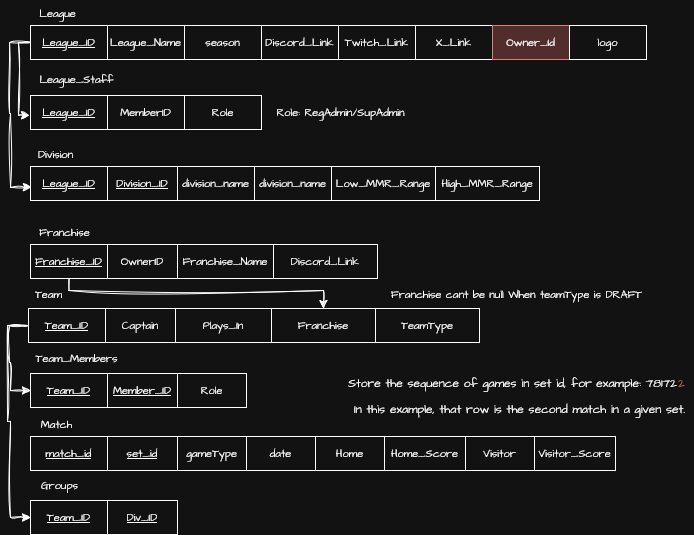

The diagram above was exported from draw.io. Its source (the exported page's mxGraphModel, read from the mxfile embedded in the PNG):
<mxGraphModel dx="2066" dy="1111" grid="0" gridSize="10" guides="1" tooltips="1" connect="1" arrows="1" fold="1" page="1" pageScale="1" pageWidth="850" pageHeight="1100" math="0" shadow="0">
  <root>
    <mxCell id="0" />
    <mxCell id="1" parent="0" />
    <mxCell id="q9ZHO0H7uTI4uJQUeOcm-1" value="&lt;u&gt;Division_ID&lt;/u&gt;" style="rounded=0;whiteSpace=wrap;html=1;hachureGap=4;fontFamily=Architects Daughter;fontSource=https%3A%2F%2Ffonts.googleapis.com%2Fcss%3Ffamily%3DArchitects%2BDaughter;fontSize=11;fontColor=default;labelBackgroundColor=default;" parent="1" vertex="1">
      <mxGeometry x="192" y="199" width="70" height="34" as="geometry" />
    </mxCell>
    <mxCell id="q9ZHO0H7uTI4uJQUeOcm-2" value="Division" style="text;html=1;align=center;verticalAlign=middle;resizable=0;points=[];autosize=1;strokeColor=none;fillColor=none;fontFamily=Architects Daughter;fontSource=https%3A%2F%2Ffonts.googleapis.com%2Fcss%3Ffamily%3DArchitects%2BDaughter;fontSize=11;fontColor=default;labelBackgroundColor=default;" parent="1" vertex="1">
      <mxGeometry x="113" y="174" width="53" height="25" as="geometry" />
    </mxCell>
    <mxCell id="q9ZHO0H7uTI4uJQUeOcm-3" value="&lt;span&gt;division_name&lt;/span&gt;" style="rounded=0;whiteSpace=wrap;html=1;hachureGap=4;fontFamily=Architects Daughter;fontSource=https%3A%2F%2Ffonts.googleapis.com%2Fcss%3Ffamily%3DArchitects%2BDaughter;fontSize=11;fontColor=default;labelBackgroundColor=default;fontStyle=0" parent="1" vertex="1">
      <mxGeometry x="262" y="199" width="77" height="34" as="geometry" />
    </mxCell>
    <mxCell id="q9ZHO0H7uTI4uJQUeOcm-4" value="&lt;span&gt;division_name&lt;/span&gt;" style="rounded=0;whiteSpace=wrap;html=1;hachureGap=4;fontFamily=Architects Daughter;fontSource=https%3A%2F%2Ffonts.googleapis.com%2Fcss%3Ffamily%3DArchitects%2BDaughter;fontSize=11;fontColor=default;labelBackgroundColor=default;fontStyle=0" parent="1" vertex="1">
      <mxGeometry x="339" y="199" width="77" height="34" as="geometry" />
    </mxCell>
    <mxCell id="q9ZHO0H7uTI4uJQUeOcm-5" value="&lt;u&gt;League_ID&lt;/u&gt;" style="rounded=0;whiteSpace=wrap;html=1;hachureGap=4;fontFamily=Architects Daughter;fontSource=https%3A%2F%2Ffonts.googleapis.com%2Fcss%3Ffamily%3DArchitects%2BDaughter;fontSize=11;fontColor=default;labelBackgroundColor=default;" parent="1" vertex="1">
      <mxGeometry x="115" y="199" width="77" height="34" as="geometry" />
    </mxCell>
    <mxCell id="q9ZHO0H7uTI4uJQUeOcm-6" value="&lt;u&gt;League_ID&lt;/u&gt;" style="rounded=0;whiteSpace=wrap;html=1;hachureGap=4;fontFamily=Architects Daughter;fontSource=https%3A%2F%2Ffonts.googleapis.com%2Fcss%3Ffamily%3DArchitects%2BDaughter;fontSize=11;fontColor=default;labelBackgroundColor=default;" parent="1" vertex="1">
      <mxGeometry x="115" y="128" width="77" height="34" as="geometry" />
    </mxCell>
    <mxCell id="q9ZHO0H7uTI4uJQUeOcm-7" value="&lt;span&gt;Discord_Link&lt;/span&gt;" style="rounded=0;whiteSpace=wrap;html=1;hachureGap=4;fontFamily=Architects Daughter;fontSource=https%3A%2F%2Ffonts.googleapis.com%2Fcss%3Ffamily%3DArchitects%2BDaughter;fontSize=11;fontColor=default;labelBackgroundColor=default;fontStyle=0" parent="1" vertex="1">
      <mxGeometry x="346" y="58" width="77" height="34" as="geometry" />
    </mxCell>
    <mxCell id="q9ZHO0H7uTI4uJQUeOcm-8" value="&lt;span&gt;season&lt;/span&gt;" style="rounded=0;whiteSpace=wrap;html=1;hachureGap=4;fontFamily=Architects Daughter;fontSource=https%3A%2F%2Ffonts.googleapis.com%2Fcss%3Ffamily%3DArchitects%2BDaughter;fontSize=11;fontColor=default;labelBackgroundColor=default;fontStyle=0" parent="1" vertex="1">
      <mxGeometry x="269" y="58" width="77" height="34" as="geometry" />
    </mxCell>
    <mxCell id="q9ZHO0H7uTI4uJQUeOcm-9" value="&lt;span&gt;League_Name&lt;/span&gt;" style="rounded=0;whiteSpace=wrap;html=1;hachureGap=4;fontFamily=Architects Daughter;fontSource=https%3A%2F%2Ffonts.googleapis.com%2Fcss%3Ffamily%3DArchitects%2BDaughter;fontSize=11;fontColor=default;labelBackgroundColor=default;fontStyle=0" parent="1" vertex="1">
      <mxGeometry x="192" y="58" width="77" height="34" as="geometry" />
    </mxCell>
    <mxCell id="q9ZHO0H7uTI4uJQUeOcm-10" value="&lt;u&gt;League_ID&lt;/u&gt;" style="rounded=0;whiteSpace=wrap;html=1;hachureGap=4;fontFamily=Architects Daughter;fontSource=https%3A%2F%2Ffonts.googleapis.com%2Fcss%3Ffamily%3DArchitects%2BDaughter;fontSize=11;fontColor=default;labelBackgroundColor=default;" parent="1" vertex="1">
      <mxGeometry x="115" y="58" width="77" height="34" as="geometry" />
    </mxCell>
    <mxCell id="q9ZHO0H7uTI4uJQUeOcm-11" value="&lt;span&gt;Low_MMR_Range&lt;/span&gt;" style="rounded=0;whiteSpace=wrap;html=1;hachureGap=4;fontFamily=Architects Daughter;fontSource=https%3A%2F%2Ffonts.googleapis.com%2Fcss%3Ffamily%3DArchitects%2BDaughter;fontSize=11;fontColor=default;labelBackgroundColor=default;fontStyle=0" parent="1" vertex="1">
      <mxGeometry x="416" y="199" width="104" height="34" as="geometry" />
    </mxCell>
    <mxCell id="q9ZHO0H7uTI4uJQUeOcm-12" value="&lt;span&gt;High_MMR_Range&lt;/span&gt;" style="rounded=0;whiteSpace=wrap;html=1;hachureGap=4;fontFamily=Architects Daughter;fontSource=https%3A%2F%2Ffonts.googleapis.com%2Fcss%3Ffamily%3DArchitects%2BDaughter;fontSize=11;fontColor=default;labelBackgroundColor=default;fontStyle=0" parent="1" vertex="1">
      <mxGeometry x="520" y="199" width="104" height="34" as="geometry" />
    </mxCell>
    <mxCell id="q9ZHO0H7uTI4uJQUeOcm-13" value="League" style="text;html=1;align=center;verticalAlign=middle;resizable=0;points=[];autosize=1;strokeColor=none;fillColor=none;fontFamily=Architects Daughter;fontSource=https%3A%2F%2Ffonts.googleapis.com%2Fcss%3Ffamily%3DArchitects%2BDaughter;fontSize=11;fontColor=default;labelBackgroundColor=default;" parent="1" vertex="1">
      <mxGeometry x="115" y="33" width="54" height="25" as="geometry" />
    </mxCell>
    <mxCell id="q9ZHO0H7uTI4uJQUeOcm-14" value="&lt;span&gt;Twitch_Link&lt;/span&gt;" style="rounded=0;whiteSpace=wrap;html=1;hachureGap=4;fontFamily=Architects Daughter;fontSource=https%3A%2F%2Ffonts.googleapis.com%2Fcss%3Ffamily%3DArchitects%2BDaughter;fontSize=11;fontColor=default;labelBackgroundColor=default;fontStyle=0" parent="1" vertex="1">
      <mxGeometry x="423" y="58" width="77" height="34" as="geometry" />
    </mxCell>
    <mxCell id="q9ZHO0H7uTI4uJQUeOcm-15" value="&lt;span&gt;X_Link&lt;/span&gt;" style="rounded=0;whiteSpace=wrap;html=1;hachureGap=4;fontFamily=Architects Daughter;fontSource=https%3A%2F%2Ffonts.googleapis.com%2Fcss%3Ffamily%3DArchitects%2BDaughter;fontSize=11;fontColor=default;labelBackgroundColor=default;fontStyle=0" parent="1" vertex="1">
      <mxGeometry x="500" y="58" width="77" height="34" as="geometry" />
    </mxCell>
    <mxCell id="q9ZHO0H7uTI4uJQUeOcm-16" value="League_Staff" style="text;html=1;align=center;verticalAlign=middle;resizable=0;points=[];autosize=1;strokeColor=none;fillColor=none;fontFamily=Architects Daughter;fontSource=https%3A%2F%2Ffonts.googleapis.com%2Fcss%3Ffamily%3DArchitects%2BDaughter;fontSize=11;fontColor=default;labelBackgroundColor=default;" parent="1" vertex="1">
      <mxGeometry x="115" y="99" width="92" height="25" as="geometry" />
    </mxCell>
    <mxCell id="q9ZHO0H7uTI4uJQUeOcm-17" value="&lt;span&gt;MemberID&lt;/span&gt;" style="rounded=0;whiteSpace=wrap;html=1;hachureGap=4;fontFamily=Architects Daughter;fontSource=https%3A%2F%2Ffonts.googleapis.com%2Fcss%3Ffamily%3DArchitects%2BDaughter;fontSize=11;fontColor=default;labelBackgroundColor=default;fontStyle=0" parent="1" vertex="1">
      <mxGeometry x="192" y="128" width="77" height="34" as="geometry" />
    </mxCell>
    <mxCell id="q9ZHO0H7uTI4uJQUeOcm-18" value="Role" style="rounded=0;whiteSpace=wrap;html=1;hachureGap=4;fontFamily=Architects Daughter;fontSource=https%3A%2F%2Ffonts.googleapis.com%2Fcss%3Ffamily%3DArchitects%2BDaughter;fontSize=11;fontColor=default;labelBackgroundColor=default;fontStyle=0" parent="1" vertex="1">
      <mxGeometry x="269" y="128" width="77" height="34" as="geometry" />
    </mxCell>
    <mxCell id="q9ZHO0H7uTI4uJQUeOcm-19" value="Role: RegAdmin/SupAdmin" style="text;html=1;align=center;verticalAlign=middle;resizable=0;points=[];autosize=1;strokeColor=none;fillColor=none;fontFamily=Architects Daughter;fontSource=https%3A%2F%2Ffonts.googleapis.com%2Fcss%3Ffamily%3DArchitects%2BDaughter;fontSize=11;fontColor=default;labelBackgroundColor=default;" parent="1" vertex="1">
      <mxGeometry x="352" y="132.5" width="146" height="25" as="geometry" />
    </mxCell>
    <mxCell id="q9ZHO0H7uTI4uJQUeOcm-20" value="Owner_Id" style="rounded=0;whiteSpace=wrap;html=1;hachureGap=4;fontFamily=Architects Daughter;fontSource=https%3A%2F%2Ffonts.googleapis.com%2Fcss%3Ffamily%3DArchitects%2BDaughter;fontSize=11;labelBackgroundColor=none;fontStyle=0;fillColor=#f8cecc;strokeColor=#b85450;" parent="1" vertex="1">
      <mxGeometry x="577" y="58" width="77" height="34" as="geometry" />
    </mxCell>
    <mxCell id="q9ZHO0H7uTI4uJQUeOcm-22" style="edgeStyle=orthogonalEdgeStyle;shape=connector;rounded=0;sketch=1;hachureGap=4;jiggle=2;curveFitting=1;orthogonalLoop=1;jettySize=auto;html=1;entryX=-0.016;entryY=0.582;entryDx=0;entryDy=0;entryPerimeter=0;strokeColor=default;align=center;verticalAlign=middle;fontFamily=Architects Daughter;fontSource=https%3A%2F%2Ffonts.googleapis.com%2Fcss%3Ffamily%3DArchitects%2BDaughter;fontSize=11;fontColor=default;labelBackgroundColor=default;endArrow=classic;endFill=1;" parent="1" source="q9ZHO0H7uTI4uJQUeOcm-10" target="q9ZHO0H7uTI4uJQUeOcm-6" edge="1">
      <mxGeometry relative="1" as="geometry">
        <Array as="points">
          <mxPoint x="103" y="75" />
          <mxPoint x="103" y="148" />
        </Array>
      </mxGeometry>
    </mxCell>
    <mxCell id="q9ZHO0H7uTI4uJQUeOcm-25" style="edgeStyle=orthogonalEdgeStyle;shape=connector;rounded=0;sketch=1;hachureGap=4;jiggle=2;curveFitting=1;orthogonalLoop=1;jettySize=auto;html=1;entryX=0.01;entryY=0.612;entryDx=0;entryDy=0;entryPerimeter=0;strokeColor=default;align=center;verticalAlign=middle;fontFamily=Architects Daughter;fontSource=https%3A%2F%2Ffonts.googleapis.com%2Fcss%3Ffamily%3DArchitects%2BDaughter;fontSize=11;fontColor=default;labelBackgroundColor=default;endArrow=classic;endFill=1;" parent="1" source="q9ZHO0H7uTI4uJQUeOcm-10" target="q9ZHO0H7uTI4uJQUeOcm-5" edge="1">
      <mxGeometry relative="1" as="geometry">
        <Array as="points">
          <mxPoint x="94" y="75" />
          <mxPoint x="94" y="146" />
          <mxPoint x="95" y="146" />
          <mxPoint x="95" y="220" />
        </Array>
      </mxGeometry>
    </mxCell>
    <mxCell id="q9ZHO0H7uTI4uJQUeOcm-27" value="Franchise" style="text;html=1;align=center;verticalAlign=middle;resizable=0;points=[];autosize=1;strokeColor=none;fillColor=none;fontFamily=Architects Daughter;fontSource=https%3A%2F%2Ffonts.googleapis.com%2Fcss%3Ffamily%3DArchitects%2BDaughter;fontSize=11;fontColor=default;labelBackgroundColor=default;" parent="1" vertex="1">
      <mxGeometry x="115" y="252" width="68" height="25" as="geometry" />
    </mxCell>
    <mxCell id="q9ZHO0H7uTI4uJQUeOcm-28" value="&lt;span&gt;OwnerID&lt;/span&gt;" style="rounded=0;whiteSpace=wrap;html=1;hachureGap=4;fontFamily=Architects Daughter;fontSource=https%3A%2F%2Ffonts.googleapis.com%2Fcss%3Ffamily%3DArchitects%2BDaughter;fontSize=11;fontColor=default;labelBackgroundColor=default;fontStyle=0" parent="1" vertex="1">
      <mxGeometry x="192" y="277" width="70" height="34" as="geometry" />
    </mxCell>
    <mxCell id="q9ZHO0H7uTI4uJQUeOcm-29" value="Franchise_Name" style="rounded=0;whiteSpace=wrap;html=1;hachureGap=4;fontFamily=Architects Daughter;fontSource=https%3A%2F%2Ffonts.googleapis.com%2Fcss%3Ffamily%3DArchitects%2BDaughter;fontSize=11;fontColor=default;labelBackgroundColor=default;fontStyle=0" parent="1" vertex="1">
      <mxGeometry x="262" y="277" width="96" height="34" as="geometry" />
    </mxCell>
    <mxCell id="q9ZHO0H7uTI4uJQUeOcm-41" style="edgeStyle=orthogonalEdgeStyle;shape=connector;rounded=0;sketch=1;hachureGap=4;jiggle=2;curveFitting=1;orthogonalLoop=1;jettySize=auto;html=1;strokeColor=default;align=center;verticalAlign=middle;fontFamily=Architects Daughter;fontSource=https%3A%2F%2Ffonts.googleapis.com%2Fcss%3Ffamily%3DArchitects%2BDaughter;fontSize=11;fontColor=default;labelBackgroundColor=default;endArrow=classic;endFill=1;" parent="1" source="q9ZHO0H7uTI4uJQUeOcm-31" target="q9ZHO0H7uTI4uJQUeOcm-40" edge="1">
      <mxGeometry relative="1" as="geometry">
        <Array as="points">
          <mxPoint x="154" y="323" />
          <mxPoint x="408" y="323" />
        </Array>
      </mxGeometry>
    </mxCell>
    <mxCell id="q9ZHO0H7uTI4uJQUeOcm-31" value="&lt;u&gt;Franchise_ID&lt;/u&gt;" style="rounded=0;whiteSpace=wrap;html=1;hachureGap=4;fontFamily=Architects Daughter;fontSource=https%3A%2F%2Ffonts.googleapis.com%2Fcss%3Ffamily%3DArchitects%2BDaughter;fontSize=11;fontColor=default;labelBackgroundColor=default;" parent="1" vertex="1">
      <mxGeometry x="115" y="277" width="77" height="34" as="geometry" />
    </mxCell>
    <mxCell id="q9ZHO0H7uTI4uJQUeOcm-32" value="Discord_Link" style="rounded=0;whiteSpace=wrap;html=1;hachureGap=4;fontFamily=Architects Daughter;fontSource=https%3A%2F%2Ffonts.googleapis.com%2Fcss%3Ffamily%3DArchitects%2BDaughter;fontSize=11;fontColor=default;labelBackgroundColor=default;fontStyle=0" parent="1" vertex="1">
      <mxGeometry x="358" y="277" width="104" height="34" as="geometry" />
    </mxCell>
    <mxCell id="q9ZHO0H7uTI4uJQUeOcm-34" value="logo" style="rounded=0;whiteSpace=wrap;html=1;hachureGap=4;fontFamily=Architects Daughter;fontSource=https%3A%2F%2Ffonts.googleapis.com%2Fcss%3Ffamily%3DArchitects%2BDaughter;fontSize=11;fontColor=default;labelBackgroundColor=default;fontStyle=0" parent="1" vertex="1">
      <mxGeometry x="654" y="58" width="77" height="34" as="geometry" />
    </mxCell>
    <mxCell id="q9ZHO0H7uTI4uJQUeOcm-36" value="Team" style="text;html=1;align=center;verticalAlign=middle;resizable=0;points=[];autosize=1;strokeColor=none;fillColor=none;fontFamily=Architects Daughter;fontSource=https%3A%2F%2Ffonts.googleapis.com%2Fcss%3Ffamily%3DArchitects%2BDaughter;fontSize=11;fontColor=default;labelBackgroundColor=default;" parent="1" vertex="1">
      <mxGeometry x="110" y="314" width="45" height="25" as="geometry" />
    </mxCell>
    <mxCell id="q9ZHO0H7uTI4uJQUeOcm-37" value="Captain" style="rounded=0;whiteSpace=wrap;html=1;hachureGap=4;fontFamily=Architects Daughter;fontSource=https%3A%2F%2Ffonts.googleapis.com%2Fcss%3Ffamily%3DArchitects%2BDaughter;fontSize=11;fontColor=default;labelBackgroundColor=default;fontStyle=0" parent="1" vertex="1">
      <mxGeometry x="190" y="341" width="70" height="34" as="geometry" />
    </mxCell>
    <mxCell id="q9ZHO0H7uTI4uJQUeOcm-38" value="Plays_In" style="rounded=0;whiteSpace=wrap;html=1;hachureGap=4;fontFamily=Architects Daughter;fontSource=https%3A%2F%2Ffonts.googleapis.com%2Fcss%3Ffamily%3DArchitects%2BDaughter;fontSize=11;fontColor=default;labelBackgroundColor=default;fontStyle=0" parent="1" vertex="1">
      <mxGeometry x="260" y="341" width="96" height="34" as="geometry" />
    </mxCell>
    <mxCell id="1rqL9N_OZDXG2AF7I82h-27" style="edgeStyle=orthogonalEdgeStyle;rounded=0;sketch=1;hachureGap=4;jiggle=2;curveFitting=1;orthogonalLoop=1;jettySize=auto;html=1;entryX=0;entryY=0.5;entryDx=0;entryDy=0;fontFamily=Architects Daughter;fontSource=https%3A%2F%2Ffonts.googleapis.com%2Fcss%3Ffamily%3DArchitects%2BDaughter;" parent="1" source="q9ZHO0H7uTI4uJQUeOcm-39" target="q9ZHO0H7uTI4uJQUeOcm-47" edge="1">
      <mxGeometry relative="1" as="geometry">
        <Array as="points">
          <mxPoint x="94" y="358" />
          <mxPoint x="94" y="395" />
          <mxPoint x="95" y="395" />
          <mxPoint x="95" y="423" />
        </Array>
      </mxGeometry>
    </mxCell>
    <mxCell id="1rqL9N_OZDXG2AF7I82h-28" style="edgeStyle=orthogonalEdgeStyle;rounded=0;sketch=1;hachureGap=4;jiggle=2;curveFitting=1;orthogonalLoop=1;jettySize=auto;html=1;entryX=0;entryY=0.5;entryDx=0;entryDy=0;fontFamily=Architects Daughter;fontSource=https%3A%2F%2Ffonts.googleapis.com%2Fcss%3Ffamily%3DArchitects%2BDaughter;" parent="1" source="q9ZHO0H7uTI4uJQUeOcm-39" target="1rqL9N_OZDXG2AF7I82h-24" edge="1">
      <mxGeometry relative="1" as="geometry">
        <Array as="points">
          <mxPoint x="92" y="358" />
          <mxPoint x="92" y="454" />
          <mxPoint x="95" y="454" />
          <mxPoint x="95" y="550" />
        </Array>
      </mxGeometry>
    </mxCell>
    <mxCell id="q9ZHO0H7uTI4uJQUeOcm-39" value="&lt;u&gt;Team_ID&lt;/u&gt;" style="rounded=0;whiteSpace=wrap;html=1;hachureGap=4;fontFamily=Architects Daughter;fontSource=https%3A%2F%2Ffonts.googleapis.com%2Fcss%3Ffamily%3DArchitects%2BDaughter;fontSize=11;fontColor=default;labelBackgroundColor=default;" parent="1" vertex="1">
      <mxGeometry x="113" y="341" width="77" height="34" as="geometry" />
    </mxCell>
    <mxCell id="q9ZHO0H7uTI4uJQUeOcm-40" value="Franchise" style="rounded=0;whiteSpace=wrap;html=1;hachureGap=4;fontFamily=Architects Daughter;fontSource=https%3A%2F%2Ffonts.googleapis.com%2Fcss%3Ffamily%3DArchitects%2BDaughter;fontSize=11;fontColor=default;labelBackgroundColor=default;fontStyle=0" parent="1" vertex="1">
      <mxGeometry x="356" y="341" width="104" height="34" as="geometry" />
    </mxCell>
    <mxCell id="q9ZHO0H7uTI4uJQUeOcm-42" value="TeamType" style="rounded=0;whiteSpace=wrap;html=1;hachureGap=4;fontFamily=Architects Daughter;fontSource=https%3A%2F%2Ffonts.googleapis.com%2Fcss%3Ffamily%3DArchitects%2BDaughter;fontSize=11;fontColor=default;labelBackgroundColor=default;fontStyle=0" parent="1" vertex="1">
      <mxGeometry x="460" y="341" width="104" height="34" as="geometry" />
    </mxCell>
    <mxCell id="q9ZHO0H7uTI4uJQUeOcm-43" value="Franchise cant be null When teamType is DRAFT" style="text;html=1;align=center;verticalAlign=middle;resizable=0;points=[];autosize=1;strokeColor=none;fillColor=none;fontFamily=Architects Daughter;fontSource=https%3A%2F%2Ffonts.googleapis.com%2Fcss%3Ffamily%3DArchitects%2BDaughter;fontSize=11;fontColor=default;labelBackgroundColor=default;" parent="1" vertex="1">
      <mxGeometry x="466" y="314" width="269" height="25" as="geometry" />
    </mxCell>
    <mxCell id="q9ZHO0H7uTI4uJQUeOcm-44" value="Team_Members" style="text;html=1;align=center;verticalAlign=middle;resizable=0;points=[];autosize=1;strokeColor=none;fillColor=none;fontFamily=Architects Daughter;fontSource=https%3A%2F%2Ffonts.googleapis.com%2Fcss%3Ffamily%3DArchitects%2BDaughter;fontSize=11;fontColor=default;labelBackgroundColor=default;" parent="1" vertex="1">
      <mxGeometry x="111" y="378" width="100" height="25" as="geometry" />
    </mxCell>
    <mxCell id="q9ZHO0H7uTI4uJQUeOcm-45" value="Member_ID" style="rounded=0;whiteSpace=wrap;html=1;hachureGap=4;fontFamily=Architects Daughter;fontSource=https%3A%2F%2Ffonts.googleapis.com%2Fcss%3Ffamily%3DArchitects%2BDaughter;fontSize=11;fontColor=default;labelBackgroundColor=default;fontStyle=4" parent="1" vertex="1">
      <mxGeometry x="192" y="406" width="70" height="34" as="geometry" />
    </mxCell>
    <mxCell id="q9ZHO0H7uTI4uJQUeOcm-46" value="Role" style="rounded=0;whiteSpace=wrap;html=1;hachureGap=4;fontFamily=Architects Daughter;fontSource=https%3A%2F%2Ffonts.googleapis.com%2Fcss%3Ffamily%3DArchitects%2BDaughter;fontSize=11;fontColor=default;labelBackgroundColor=default;fontStyle=0" parent="1" vertex="1">
      <mxGeometry x="262" y="406" width="69" height="34" as="geometry" />
    </mxCell>
    <mxCell id="q9ZHO0H7uTI4uJQUeOcm-47" value="&lt;u&gt;Team_ID&lt;/u&gt;" style="rounded=0;whiteSpace=wrap;html=1;hachureGap=4;fontFamily=Architects Daughter;fontSource=https%3A%2F%2Ffonts.googleapis.com%2Fcss%3Ffamily%3DArchitects%2BDaughter;fontSize=11;fontColor=default;labelBackgroundColor=default;" parent="1" vertex="1">
      <mxGeometry x="115" y="406" width="77" height="34" as="geometry" />
    </mxCell>
    <mxCell id="1rqL9N_OZDXG2AF7I82h-1" value="set_id" style="rounded=0;whiteSpace=wrap;html=1;hachureGap=4;fontFamily=Architects Daughter;fontSource=https%3A%2F%2Ffonts.googleapis.com%2Fcss%3Ffamily%3DArchitects%2BDaughter;fontSize=11;fontColor=default;labelBackgroundColor=default;fontStyle=4" parent="1" vertex="1">
      <mxGeometry x="192" y="469" width="70" height="34" as="geometry" />
    </mxCell>
    <mxCell id="1rqL9N_OZDXG2AF7I82h-2" value="gameType" style="rounded=0;whiteSpace=wrap;html=1;hachureGap=4;fontFamily=Architects Daughter;fontSource=https%3A%2F%2Ffonts.googleapis.com%2Fcss%3Ffamily%3DArchitects%2BDaughter;fontSize=11;fontColor=default;labelBackgroundColor=default;fontStyle=0" parent="1" vertex="1">
      <mxGeometry x="262" y="469" width="69" height="34" as="geometry" />
    </mxCell>
    <mxCell id="1rqL9N_OZDXG2AF7I82h-3" value="&lt;u&gt;match_id&lt;/u&gt;" style="rounded=0;whiteSpace=wrap;html=1;hachureGap=4;fontFamily=Architects Daughter;fontSource=https%3A%2F%2Ffonts.googleapis.com%2Fcss%3Ffamily%3DArchitects%2BDaughter;fontSize=11;fontColor=default;labelBackgroundColor=default;" parent="1" vertex="1">
      <mxGeometry x="115" y="469" width="77" height="34" as="geometry" />
    </mxCell>
    <mxCell id="1rqL9N_OZDXG2AF7I82h-4" value="Match" style="text;html=1;align=center;verticalAlign=middle;resizable=0;points=[];autosize=1;strokeColor=none;fillColor=none;fontFamily=Architects Daughter;fontSource=https%3A%2F%2Ffonts.googleapis.com%2Fcss%3Ffamily%3DArchitects%2BDaughter;fontSize=11;fontColor=default;labelBackgroundColor=default;" parent="1" vertex="1">
      <mxGeometry x="116" y="444" width="50" height="25" as="geometry" />
    </mxCell>
    <mxCell id="1rqL9N_OZDXG2AF7I82h-5" value="date" style="rounded=0;whiteSpace=wrap;html=1;hachureGap=4;fontFamily=Architects Daughter;fontSource=https%3A%2F%2Ffonts.googleapis.com%2Fcss%3Ffamily%3DArchitects%2BDaughter;fontSize=11;fontColor=default;labelBackgroundColor=default;fontStyle=0" parent="1" vertex="1">
      <mxGeometry x="331" y="469" width="69" height="34" as="geometry" />
    </mxCell>
    <mxCell id="1rqL9N_OZDXG2AF7I82h-13" value="Home" style="rounded=0;whiteSpace=wrap;html=1;hachureGap=4;fontFamily=Architects Daughter;fontSource=https%3A%2F%2Ffonts.googleapis.com%2Fcss%3Ffamily%3DArchitects%2BDaughter;fontSize=11;fontColor=default;labelBackgroundColor=default;fontStyle=0" parent="1" vertex="1">
      <mxGeometry x="400" y="469" width="69" height="34" as="geometry" />
    </mxCell>
    <mxCell id="1rqL9N_OZDXG2AF7I82h-14" value="Home_Score" style="rounded=0;whiteSpace=wrap;html=1;hachureGap=4;fontFamily=Architects Daughter;fontSource=https%3A%2F%2Ffonts.googleapis.com%2Fcss%3Ffamily%3DArchitects%2BDaughter;fontSize=11;fontColor=default;labelBackgroundColor=default;fontStyle=0" parent="1" vertex="1">
      <mxGeometry x="469" y="469" width="81" height="34" as="geometry" />
    </mxCell>
    <mxCell id="1rqL9N_OZDXG2AF7I82h-15" value="Visitor" style="rounded=0;whiteSpace=wrap;html=1;hachureGap=4;fontFamily=Architects Daughter;fontSource=https%3A%2F%2Ffonts.googleapis.com%2Fcss%3Ffamily%3DArchitects%2BDaughter;fontSize=11;fontColor=default;labelBackgroundColor=default;fontStyle=0" parent="1" vertex="1">
      <mxGeometry x="550" y="469" width="69" height="34" as="geometry" />
    </mxCell>
    <mxCell id="1rqL9N_OZDXG2AF7I82h-16" value="Visitor_Score" style="rounded=0;whiteSpace=wrap;html=1;hachureGap=4;fontFamily=Architects Daughter;fontSource=https%3A%2F%2Ffonts.googleapis.com%2Fcss%3Ffamily%3DArchitects%2BDaughter;fontSize=11;fontColor=default;labelBackgroundColor=default;fontStyle=0" parent="1" vertex="1">
      <mxGeometry x="619" y="469" width="81" height="34" as="geometry" />
    </mxCell>
    <mxCell id="1rqL9N_OZDXG2AF7I82h-17" value="Store the sequence of games in set id, for example: 78172" style="text;html=1;align=center;verticalAlign=middle;resizable=0;points=[];autosize=1;strokeColor=none;fillColor=none;fontFamily=Architects Daughter;fontSource=https%3A%2F%2Ffonts.googleapis.com%2Fcss%3Ffamily%3DArchitects%2BDaughter;" parent="1" vertex="1">
      <mxGeometry x="423" y="403" width="347" height="26" as="geometry" />
    </mxCell>
    <mxCell id="1rqL9N_OZDXG2AF7I82h-19" value="2" style="text;html=1;align=center;verticalAlign=middle;resizable=0;points=[];autosize=1;strokeColor=none;fillColor=none;fontFamily=Architects Daughter;fontSource=https%3A%2F%2Ffonts.googleapis.com%2Fcss%3Ffamily%3DArchitects%2BDaughter;fontColor=#EA6B66;" parent="1" vertex="1">
      <mxGeometry x="753" y="403" width="25" height="26" as="geometry" />
    </mxCell>
    <mxCell id="1rqL9N_OZDXG2AF7I82h-20" value="In this example, that row is the second match in a given set." style="text;html=1;align=center;verticalAlign=middle;resizable=0;points=[];autosize=1;strokeColor=none;fillColor=none;fontFamily=Architects Daughter;fontSource=https%3A%2F%2Ffonts.googleapis.com%2Fcss%3Ffamily%3DArchitects%2BDaughter;" parent="1" vertex="1">
      <mxGeometry x="429" y="429" width="349" height="26" as="geometry" />
    </mxCell>
    <mxCell id="1rqL9N_OZDXG2AF7I82h-21" value="Groups" style="text;html=1;align=center;verticalAlign=middle;resizable=0;points=[];autosize=1;strokeColor=none;fillColor=none;fontFamily=Architects Daughter;fontSource=https%3A%2F%2Ffonts.googleapis.com%2Fcss%3Ffamily%3DArchitects%2BDaughter;fontSize=11;fontColor=default;labelBackgroundColor=default;" parent="1" vertex="1">
      <mxGeometry x="116" y="505" width="55" height="25" as="geometry" />
    </mxCell>
    <mxCell id="1rqL9N_OZDXG2AF7I82h-22" value="Div_ID" style="rounded=0;whiteSpace=wrap;html=1;hachureGap=4;fontFamily=Architects Daughter;fontSource=https%3A%2F%2Ffonts.googleapis.com%2Fcss%3Ffamily%3DArchitects%2BDaughter;fontSize=11;fontColor=default;labelBackgroundColor=default;fontStyle=4" parent="1" vertex="1">
      <mxGeometry x="192" y="533" width="70" height="34" as="geometry" />
    </mxCell>
    <mxCell id="1rqL9N_OZDXG2AF7I82h-24" value="&lt;u&gt;Team_ID&lt;/u&gt;" style="rounded=0;whiteSpace=wrap;html=1;hachureGap=4;fontFamily=Architects Daughter;fontSource=https%3A%2F%2Ffonts.googleapis.com%2Fcss%3Ffamily%3DArchitects%2BDaughter;fontSize=11;fontColor=default;labelBackgroundColor=default;" parent="1" vertex="1">
      <mxGeometry x="115" y="533" width="77" height="34" as="geometry" />
    </mxCell>
  </root>
</mxGraphModel>